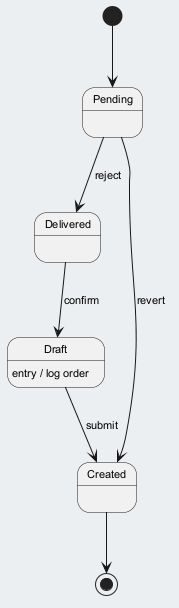

The diagram above was rendered by PlantUML. Its source (embedded in the PNG):
@startuml
skinparam backgroundColor #ECEFF1
skinparam classBackgroundColor #FFFFFF
skinparam classBorderColor #455A64
skinparam defaultFontSize 11
[*] --> Pending
Pending --> Delivered : reject
Delivered --> Draft : confirm
Draft --> Created : submit
Draft : entry / log order
Pending --> Created : revert
Created --> [*]
@enduml